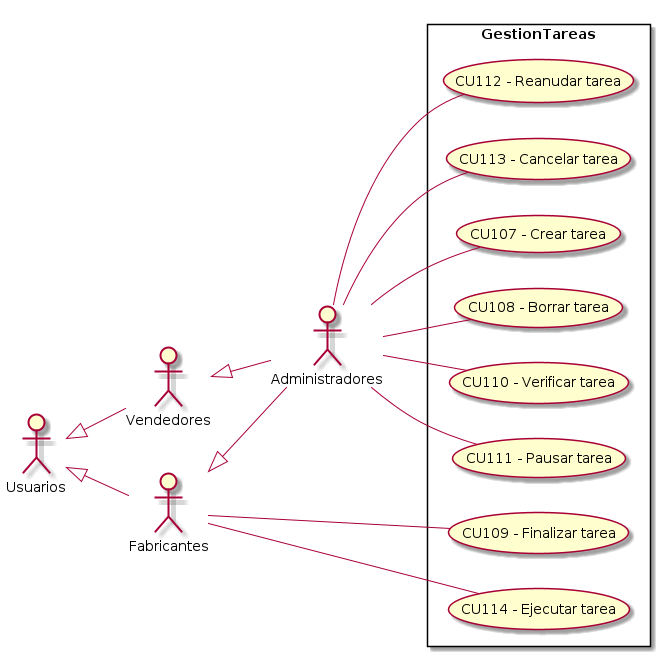

The diagram above was rendered by PlantUML. Its source (embedded in the PNG):
@startuml GestionTareas
top to bottom direction
:Usuarios: 
:Administradores: 
:Vendedores:
:Fabricantes:

Usuarios <|-- Vendedores
Usuarios <|-- Fabricantes
Vendedores <|-- Administradores
Fabricantes <|-- Administradores

 left to right direction

rectangle GestionTareas{
    UseCase "CU107 - Crear tarea" as C
    UseCase "CU108 - Borrar tarea" as B
    UseCase "CU109 - Finalizar tarea" as Finalizar
    UseCase "CU110 - Verificar tarea" as Verificar
    UseCase "CU111 - Pausar tarea" as Pausar
    UseCase "CU112 - Reanudar tarea" as Reanudar
    UseCase "CU113 - Cancelar tarea" as Cancelar
    UseCase "CU114 - Ejecutar tarea" as Ejecutar
}
    Administradores -- C
    Administradores -- B
    Administradores -- Verificar
    Administradores -- Pausar
    Administradores -- Reanudar
    Fabricantes -- Finalizar
    Fabricantes -- Ejecutar
    Administradores -- Cancelar
    

@enduml